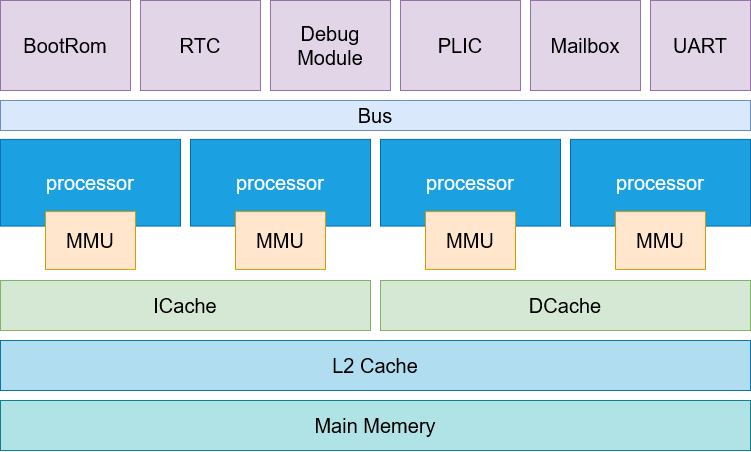

The diagram above was exported from draw.io. Its source (the exported page's mxGraphModel, read from the mxfile embedded in the PNG):
<mxGraphModel dx="1718" dy="927" grid="1" gridSize="10" guides="1" tooltips="1" connect="1" arrows="1" fold="1" page="1" pageScale="1" pageWidth="827" pageHeight="1169" math="0" shadow="0">
  <root>
    <mxCell id="0" />
    <mxCell id="1" parent="0" />
    <mxCell id="JZHf0K2wz_BE0LJ4sz1x-1" value="Main Memery" style="rounded=0;whiteSpace=wrap;html=1;fillColor=#b0e3e6;strokeColor=#0e8088;fontSize=20;" parent="1" vertex="1">
      <mxGeometry x="50" y="660" width="750" height="50" as="geometry" />
    </mxCell>
    <mxCell id="JZHf0K2wz_BE0LJ4sz1x-2" value="Mailbox" style="rounded=0;whiteSpace=wrap;html=1;fillColor=#e1d5e7;strokeColor=#9673a6;fontSize=20;" parent="1" vertex="1">
      <mxGeometry x="580" y="260" width="110" height="90" as="geometry" />
    </mxCell>
    <mxCell id="JZHf0K2wz_BE0LJ4sz1x-4" value="&lt;div style=&quot;font-size: 20px;&quot;&gt;Debug&lt;/div&gt;&lt;div style=&quot;font-size: 20px;&quot;&gt;Module&lt;br style=&quot;font-size: 20px;&quot;&gt;&lt;/div&gt;" style="rounded=0;whiteSpace=wrap;html=1;fillColor=#e1d5e7;strokeColor=#9673a6;fontSize=20;" parent="1" vertex="1">
      <mxGeometry x="320" y="260" width="120" height="90" as="geometry" />
    </mxCell>
    <mxCell id="JZHf0K2wz_BE0LJ4sz1x-8" value="" style="group;fontSize=20;" parent="1" vertex="1" connectable="0">
      <mxGeometry x="50" y="370" width="180" height="130" as="geometry" />
    </mxCell>
    <mxCell id="JZHf0K2wz_BE0LJ4sz1x-6" value="processor" style="rounded=0;whiteSpace=wrap;html=1;fillColor=#1ba1e2;fontColor=#ffffff;strokeColor=#006EAF;fontSize=20;" parent="JZHf0K2wz_BE0LJ4sz1x-8" vertex="1">
      <mxGeometry y="28.888888888888893" width="180" height="86.66666666666667" as="geometry" />
    </mxCell>
    <mxCell id="JZHf0K2wz_BE0LJ4sz1x-7" value="MMU" style="rounded=0;whiteSpace=wrap;html=1;fillColor=#ffe6cc;strokeColor=#d79b00;fontSize=20;" parent="JZHf0K2wz_BE0LJ4sz1x-8" vertex="1">
      <mxGeometry x="45" y="101.11111111111113" width="90" height="57.777777777777786" as="geometry" />
    </mxCell>
    <mxCell id="JZHf0K2wz_BE0LJ4sz1x-18" value="ICache" style="rounded=0;whiteSpace=wrap;html=1;fillColor=#d5e8d4;strokeColor=#82b366;fontSize=20;" parent="1" vertex="1">
      <mxGeometry x="50" y="540" width="370" height="50" as="geometry" />
    </mxCell>
    <mxCell id="JZHf0K2wz_BE0LJ4sz1x-19" value="DCache" style="rounded=0;whiteSpace=wrap;html=1;fillColor=#d5e8d4;strokeColor=#82b366;fontSize=20;" parent="1" vertex="1">
      <mxGeometry x="430" y="540" width="370" height="50" as="geometry" />
    </mxCell>
    <mxCell id="JZHf0K2wz_BE0LJ4sz1x-29" value="PLIC" style="rounded=0;whiteSpace=wrap;html=1;fillColor=#e1d5e7;strokeColor=#9673a6;fontSize=20;" parent="1" vertex="1">
      <mxGeometry x="450" y="260" width="120" height="90" as="geometry" />
    </mxCell>
    <mxCell id="EgZArBoSRHnWU1R7io9L-1" value="RTC" style="rounded=0;whiteSpace=wrap;html=1;fillColor=#e1d5e7;strokeColor=#9673a6;fontSize=20;" vertex="1" parent="1">
      <mxGeometry x="190" y="260" width="120" height="90" as="geometry" />
    </mxCell>
    <mxCell id="EgZArBoSRHnWU1R7io9L-2" value="UART" style="rounded=0;whiteSpace=wrap;html=1;fillColor=#e1d5e7;strokeColor=#9673a6;fontSize=20;" vertex="1" parent="1">
      <mxGeometry x="700" y="260" width="100" height="90" as="geometry" />
    </mxCell>
    <mxCell id="EgZArBoSRHnWU1R7io9L-3" value="BootRom" style="rounded=0;whiteSpace=wrap;html=1;fillColor=#e1d5e7;strokeColor=#9673a6;fontSize=20;" vertex="1" parent="1">
      <mxGeometry x="50" y="260" width="130" height="90" as="geometry" />
    </mxCell>
    <mxCell id="EgZArBoSRHnWU1R7io9L-6" value="" style="group;fontSize=20;" vertex="1" connectable="0" parent="1">
      <mxGeometry x="240" y="370" width="180" height="130" as="geometry" />
    </mxCell>
    <mxCell id="EgZArBoSRHnWU1R7io9L-7" value="processor" style="rounded=0;whiteSpace=wrap;html=1;fillColor=#1ba1e2;fontColor=#ffffff;strokeColor=#006EAF;fontSize=20;" vertex="1" parent="EgZArBoSRHnWU1R7io9L-6">
      <mxGeometry y="28.888888888888893" width="180" height="86.66666666666667" as="geometry" />
    </mxCell>
    <mxCell id="EgZArBoSRHnWU1R7io9L-8" value="MMU" style="rounded=0;whiteSpace=wrap;html=1;fillColor=#ffe6cc;strokeColor=#d79b00;fontSize=20;" vertex="1" parent="EgZArBoSRHnWU1R7io9L-6">
      <mxGeometry x="45" y="101.11111111111113" width="90" height="57.777777777777786" as="geometry" />
    </mxCell>
    <mxCell id="EgZArBoSRHnWU1R7io9L-9" value="" style="group;fontSize=20;" vertex="1" connectable="0" parent="1">
      <mxGeometry x="430" y="370" width="180" height="130" as="geometry" />
    </mxCell>
    <mxCell id="EgZArBoSRHnWU1R7io9L-10" value="processor" style="rounded=0;whiteSpace=wrap;html=1;fillColor=#1ba1e2;fontColor=#ffffff;strokeColor=#006EAF;fontSize=20;" vertex="1" parent="EgZArBoSRHnWU1R7io9L-9">
      <mxGeometry y="28.888888888888893" width="180" height="86.66666666666667" as="geometry" />
    </mxCell>
    <mxCell id="EgZArBoSRHnWU1R7io9L-11" value="MMU" style="rounded=0;whiteSpace=wrap;html=1;fillColor=#ffe6cc;strokeColor=#d79b00;fontSize=20;" vertex="1" parent="EgZArBoSRHnWU1R7io9L-9">
      <mxGeometry x="45" y="101.11111111111113" width="90" height="57.777777777777786" as="geometry" />
    </mxCell>
    <mxCell id="EgZArBoSRHnWU1R7io9L-12" value="" style="group;fontSize=20;" vertex="1" connectable="0" parent="1">
      <mxGeometry x="620" y="370" width="180" height="130" as="geometry" />
    </mxCell>
    <mxCell id="EgZArBoSRHnWU1R7io9L-13" value="processor" style="rounded=0;whiteSpace=wrap;html=1;fillColor=#1ba1e2;fontColor=#ffffff;strokeColor=#006EAF;fontSize=20;" vertex="1" parent="EgZArBoSRHnWU1R7io9L-12">
      <mxGeometry y="28.888888888888893" width="180" height="86.66666666666667" as="geometry" />
    </mxCell>
    <mxCell id="EgZArBoSRHnWU1R7io9L-14" value="MMU" style="rounded=0;whiteSpace=wrap;html=1;fillColor=#ffe6cc;strokeColor=#d79b00;fontSize=20;" vertex="1" parent="EgZArBoSRHnWU1R7io9L-12">
      <mxGeometry x="45" y="101.11111111111113" width="90" height="57.777777777777786" as="geometry" />
    </mxCell>
    <mxCell id="EgZArBoSRHnWU1R7io9L-15" value="Bus" style="rounded=0;whiteSpace=wrap;html=1;fontSize=20;fillColor=#dae8fc;strokeColor=#6c8ebf;" vertex="1" parent="1">
      <mxGeometry x="50" y="360" width="750" height="30" as="geometry" />
    </mxCell>
    <mxCell id="EgZArBoSRHnWU1R7io9L-16" value="L2 Cache" style="rounded=0;whiteSpace=wrap;html=1;fillColor=#b1ddf0;strokeColor=#10739e;fontSize=20;" vertex="1" parent="1">
      <mxGeometry x="50" y="600" width="750" height="50" as="geometry" />
    </mxCell>
  </root>
</mxGraphModel>